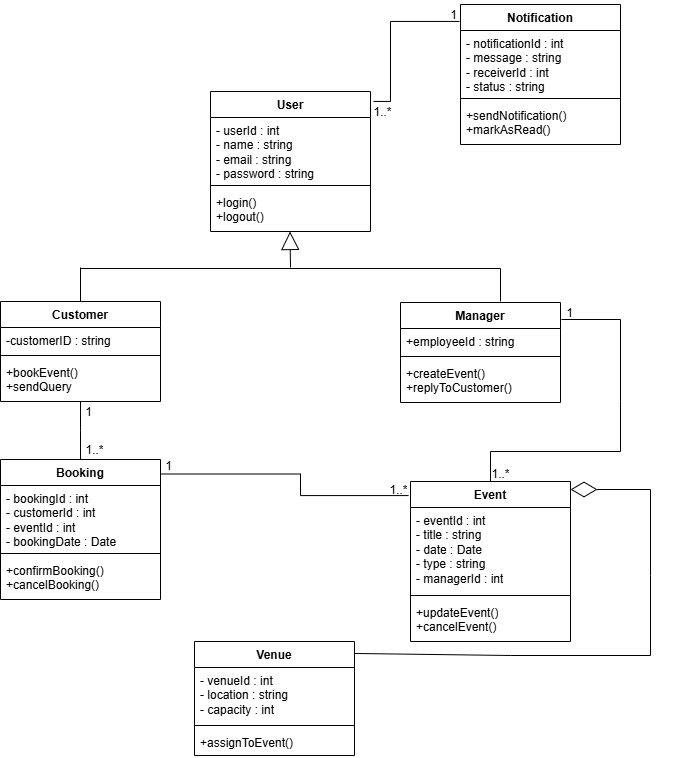

The diagram above was exported from draw.io. Its source (the exported page's mxGraphModel, read from the mxfile embedded in the PNG):
<mxGraphModel dx="872" dy="473" grid="1" gridSize="10" guides="1" tooltips="1" connect="1" arrows="1" fold="1" page="1" pageScale="1" pageWidth="827" pageHeight="1169" math="0" shadow="0">
  <root>
    <mxCell id="0" />
    <mxCell id="1" parent="0" />
    <mxCell id="BCj7Ik6oHyaKBgxVw-fu-153" value="User" style="swimlane;fontStyle=1;align=center;verticalAlign=top;childLayout=stackLayout;horizontal=1;startSize=26;horizontalStack=0;resizeParent=1;resizeParentMax=0;resizeLast=0;collapsible=1;marginBottom=0;whiteSpace=wrap;html=1;" vertex="1" parent="1">
      <mxGeometry x="350" y="186" width="160" height="140" as="geometry" />
    </mxCell>
    <mxCell id="BCj7Ik6oHyaKBgxVw-fu-154" value="- userId : int&lt;div&gt;- name : string&lt;/div&gt;&lt;div&gt;- email : string&lt;/div&gt;&lt;div&gt;- password : string&lt;/div&gt;" style="text;strokeColor=none;fillColor=none;align=left;verticalAlign=top;spacingLeft=4;spacingRight=4;overflow=hidden;rotatable=0;points=[[0,0.5],[1,0.5]];portConstraint=eastwest;whiteSpace=wrap;html=1;" vertex="1" parent="BCj7Ik6oHyaKBgxVw-fu-153">
      <mxGeometry y="26" width="160" height="64" as="geometry" />
    </mxCell>
    <mxCell id="BCj7Ik6oHyaKBgxVw-fu-155" value="" style="line;strokeWidth=1;fillColor=none;align=left;verticalAlign=middle;spacingTop=-1;spacingLeft=3;spacingRight=3;rotatable=0;labelPosition=right;points=[];portConstraint=eastwest;strokeColor=inherit;" vertex="1" parent="BCj7Ik6oHyaKBgxVw-fu-153">
      <mxGeometry y="90" width="160" height="8" as="geometry" />
    </mxCell>
    <mxCell id="BCj7Ik6oHyaKBgxVw-fu-156" value="+login()&lt;div&gt;+logout()&lt;/div&gt;" style="text;strokeColor=none;fillColor=none;align=left;verticalAlign=top;spacingLeft=4;spacingRight=4;overflow=hidden;rotatable=0;points=[[0,0.5],[1,0.5]];portConstraint=eastwest;whiteSpace=wrap;html=1;" vertex="1" parent="BCj7Ik6oHyaKBgxVw-fu-153">
      <mxGeometry y="98" width="160" height="42" as="geometry" />
    </mxCell>
    <mxCell id="BCj7Ik6oHyaKBgxVw-fu-157" value="Customer" style="swimlane;fontStyle=1;align=center;verticalAlign=top;childLayout=stackLayout;horizontal=1;startSize=26;horizontalStack=0;resizeParent=1;resizeParentMax=0;resizeLast=0;collapsible=1;marginBottom=0;whiteSpace=wrap;html=1;" vertex="1" parent="1">
      <mxGeometry x="140" y="396" width="160" height="100" as="geometry" />
    </mxCell>
    <mxCell id="BCj7Ik6oHyaKBgxVw-fu-158" value="-customerID : string" style="text;strokeColor=none;fillColor=none;align=left;verticalAlign=top;spacingLeft=4;spacingRight=4;overflow=hidden;rotatable=0;points=[[0,0.5],[1,0.5]];portConstraint=eastwest;whiteSpace=wrap;html=1;" vertex="1" parent="BCj7Ik6oHyaKBgxVw-fu-157">
      <mxGeometry y="26" width="160" height="24" as="geometry" />
    </mxCell>
    <mxCell id="BCj7Ik6oHyaKBgxVw-fu-159" value="" style="line;strokeWidth=1;fillColor=none;align=left;verticalAlign=middle;spacingTop=-1;spacingLeft=3;spacingRight=3;rotatable=0;labelPosition=right;points=[];portConstraint=eastwest;strokeColor=inherit;" vertex="1" parent="BCj7Ik6oHyaKBgxVw-fu-157">
      <mxGeometry y="50" width="160" height="8" as="geometry" />
    </mxCell>
    <mxCell id="BCj7Ik6oHyaKBgxVw-fu-160" value="+bookEvent()&lt;div&gt;+sendQuery&lt;/div&gt;" style="text;strokeColor=none;fillColor=none;align=left;verticalAlign=top;spacingLeft=4;spacingRight=4;overflow=hidden;rotatable=0;points=[[0,0.5],[1,0.5]];portConstraint=eastwest;whiteSpace=wrap;html=1;" vertex="1" parent="BCj7Ik6oHyaKBgxVw-fu-157">
      <mxGeometry y="58" width="160" height="42" as="geometry" />
    </mxCell>
    <mxCell id="BCj7Ik6oHyaKBgxVw-fu-161" value="Manager" style="swimlane;fontStyle=1;align=center;verticalAlign=top;childLayout=stackLayout;horizontal=1;startSize=26;horizontalStack=0;resizeParent=1;resizeParentMax=0;resizeLast=0;collapsible=1;marginBottom=0;whiteSpace=wrap;html=1;" vertex="1" parent="1">
      <mxGeometry x="540" y="397" width="160" height="100" as="geometry" />
    </mxCell>
    <mxCell id="BCj7Ik6oHyaKBgxVw-fu-162" value="+employeeId : string" style="text;strokeColor=none;fillColor=none;align=left;verticalAlign=top;spacingLeft=4;spacingRight=4;overflow=hidden;rotatable=0;points=[[0,0.5],[1,0.5]];portConstraint=eastwest;whiteSpace=wrap;html=1;" vertex="1" parent="BCj7Ik6oHyaKBgxVw-fu-161">
      <mxGeometry y="26" width="160" height="24" as="geometry" />
    </mxCell>
    <mxCell id="BCj7Ik6oHyaKBgxVw-fu-163" value="" style="line;strokeWidth=1;fillColor=none;align=left;verticalAlign=middle;spacingTop=-1;spacingLeft=3;spacingRight=3;rotatable=0;labelPosition=right;points=[];portConstraint=eastwest;strokeColor=inherit;" vertex="1" parent="BCj7Ik6oHyaKBgxVw-fu-161">
      <mxGeometry y="50" width="160" height="8" as="geometry" />
    </mxCell>
    <mxCell id="BCj7Ik6oHyaKBgxVw-fu-164" value="+createEvent()&lt;br&gt;+replyToCustomer()" style="text;strokeColor=none;fillColor=none;align=left;verticalAlign=top;spacingLeft=4;spacingRight=4;overflow=hidden;rotatable=0;points=[[0,0.5],[1,0.5]];portConstraint=eastwest;whiteSpace=wrap;html=1;" vertex="1" parent="BCj7Ik6oHyaKBgxVw-fu-161">
      <mxGeometry y="58" width="160" height="42" as="geometry" />
    </mxCell>
    <mxCell id="BCj7Ik6oHyaKBgxVw-fu-165" value="" style="line;strokeWidth=1;fillColor=none;align=left;verticalAlign=middle;spacingTop=-1;spacingLeft=3;spacingRight=3;rotatable=0;labelPosition=right;points=[];portConstraint=eastwest;strokeColor=inherit;" vertex="1" parent="1">
      <mxGeometry x="220" y="359" width="420" height="8" as="geometry" />
    </mxCell>
    <mxCell id="BCj7Ik6oHyaKBgxVw-fu-166" value="" style="endArrow=block;endSize=16;endFill=0;html=1;rounded=0;exitX=0.5;exitY=0.375;exitDx=0;exitDy=0;exitPerimeter=0;" edge="1" parent="1" source="BCj7Ik6oHyaKBgxVw-fu-165">
      <mxGeometry width="160" relative="1" as="geometry">
        <mxPoint x="429.5" y="356" as="sourcePoint" />
        <mxPoint x="429.5" y="326" as="targetPoint" />
      </mxGeometry>
    </mxCell>
    <mxCell id="BCj7Ik6oHyaKBgxVw-fu-169" value="" style="endArrow=none;html=1;rounded=0;" edge="1" parent="1">
      <mxGeometry width="50" height="50" relative="1" as="geometry">
        <mxPoint x="220" y="396" as="sourcePoint" />
        <mxPoint x="220" y="362" as="targetPoint" />
      </mxGeometry>
    </mxCell>
    <mxCell id="BCj7Ik6oHyaKBgxVw-fu-170" value="" style="endArrow=none;html=1;rounded=0;" edge="1" parent="1">
      <mxGeometry width="50" height="50" relative="1" as="geometry">
        <mxPoint x="640" y="396" as="sourcePoint" />
        <mxPoint x="640" y="363" as="targetPoint" />
      </mxGeometry>
    </mxCell>
    <mxCell id="BCj7Ik6oHyaKBgxVw-fu-171" value="Event" style="swimlane;fontStyle=1;align=center;verticalAlign=top;childLayout=stackLayout;horizontal=1;startSize=26;horizontalStack=0;resizeParent=1;resizeParentMax=0;resizeLast=0;collapsible=1;marginBottom=0;whiteSpace=wrap;html=1;" vertex="1" parent="1">
      <mxGeometry x="550" y="576" width="160" height="160" as="geometry" />
    </mxCell>
    <mxCell id="BCj7Ik6oHyaKBgxVw-fu-172" value="- eventId : int&lt;div&gt;- title : string&lt;/div&gt;&lt;div&gt;- date : Date&lt;/div&gt;&lt;div&gt;- type : string&lt;/div&gt;&lt;div&gt;- managerId : int&lt;/div&gt;" style="text;strokeColor=none;fillColor=none;align=left;verticalAlign=top;spacingLeft=4;spacingRight=4;overflow=hidden;rotatable=0;points=[[0,0.5],[1,0.5]];portConstraint=eastwest;whiteSpace=wrap;html=1;" vertex="1" parent="BCj7Ik6oHyaKBgxVw-fu-171">
      <mxGeometry y="26" width="160" height="84" as="geometry" />
    </mxCell>
    <mxCell id="BCj7Ik6oHyaKBgxVw-fu-173" value="" style="line;strokeWidth=1;fillColor=none;align=left;verticalAlign=middle;spacingTop=-1;spacingLeft=3;spacingRight=3;rotatable=0;labelPosition=right;points=[];portConstraint=eastwest;strokeColor=inherit;" vertex="1" parent="BCj7Ik6oHyaKBgxVw-fu-171">
      <mxGeometry y="110" width="160" height="8" as="geometry" />
    </mxCell>
    <mxCell id="BCj7Ik6oHyaKBgxVw-fu-174" value="+updateEvent()&lt;div&gt;+cancelEvent()&lt;/div&gt;" style="text;strokeColor=none;fillColor=none;align=left;verticalAlign=top;spacingLeft=4;spacingRight=4;overflow=hidden;rotatable=0;points=[[0,0.5],[1,0.5]];portConstraint=eastwest;whiteSpace=wrap;html=1;" vertex="1" parent="BCj7Ik6oHyaKBgxVw-fu-171">
      <mxGeometry y="118" width="160" height="42" as="geometry" />
    </mxCell>
    <mxCell id="BCj7Ik6oHyaKBgxVw-fu-177" value="" style="endArrow=none;html=1;rounded=0;exitX=1.006;exitY=0.17;exitDx=0;exitDy=0;exitPerimeter=0;entryX=0.5;entryY=0;entryDx=0;entryDy=0;" edge="1" parent="1" source="BCj7Ik6oHyaKBgxVw-fu-161" target="BCj7Ik6oHyaKBgxVw-fu-171">
      <mxGeometry relative="1" as="geometry">
        <mxPoint x="720" y="416" as="sourcePoint" />
        <mxPoint x="720" y="476" as="targetPoint" />
        <Array as="points">
          <mxPoint x="760" y="414" />
          <mxPoint x="760" y="496" />
          <mxPoint x="760" y="546" />
          <mxPoint x="630" y="546" />
        </Array>
      </mxGeometry>
    </mxCell>
    <mxCell id="BCj7Ik6oHyaKBgxVw-fu-179" value="1" style="text;html=1;align=center;verticalAlign=middle;resizable=0;points=[];autosize=1;strokeColor=none;fillColor=none;" vertex="1" parent="1">
      <mxGeometry x="694" y="393" width="30" height="30" as="geometry" />
    </mxCell>
    <mxCell id="BCj7Ik6oHyaKBgxVw-fu-180" value="1..*" style="text;html=1;align=center;verticalAlign=middle;resizable=0;points=[];autosize=1;strokeColor=none;fillColor=none;" vertex="1" parent="1">
      <mxGeometry x="620" y="554" width="40" height="30" as="geometry" />
    </mxCell>
    <mxCell id="BCj7Ik6oHyaKBgxVw-fu-181" value="Booking" style="swimlane;fontStyle=1;align=center;verticalAlign=top;childLayout=stackLayout;horizontal=1;startSize=26;horizontalStack=0;resizeParent=1;resizeParentMax=0;resizeLast=0;collapsible=1;marginBottom=0;whiteSpace=wrap;html=1;" vertex="1" parent="1">
      <mxGeometry x="140" y="554" width="160" height="140" as="geometry" />
    </mxCell>
    <mxCell id="BCj7Ik6oHyaKBgxVw-fu-182" value="- bookingId : int&lt;div&gt;- customerId : int&lt;/div&gt;&lt;div&gt;- eventId : int&lt;/div&gt;&lt;div&gt;- bookingDate : Date&lt;/div&gt;" style="text;strokeColor=none;fillColor=none;align=left;verticalAlign=top;spacingLeft=4;spacingRight=4;overflow=hidden;rotatable=0;points=[[0,0.5],[1,0.5]];portConstraint=eastwest;whiteSpace=wrap;html=1;" vertex="1" parent="BCj7Ik6oHyaKBgxVw-fu-181">
      <mxGeometry y="26" width="160" height="64" as="geometry" />
    </mxCell>
    <mxCell id="BCj7Ik6oHyaKBgxVw-fu-183" value="" style="line;strokeWidth=1;fillColor=none;align=left;verticalAlign=middle;spacingTop=-1;spacingLeft=3;spacingRight=3;rotatable=0;labelPosition=right;points=[];portConstraint=eastwest;strokeColor=inherit;" vertex="1" parent="BCj7Ik6oHyaKBgxVw-fu-181">
      <mxGeometry y="90" width="160" height="8" as="geometry" />
    </mxCell>
    <mxCell id="BCj7Ik6oHyaKBgxVw-fu-184" value="+confirmBooking()&lt;br&gt;+cancelBooking()" style="text;strokeColor=none;fillColor=none;align=left;verticalAlign=top;spacingLeft=4;spacingRight=4;overflow=hidden;rotatable=0;points=[[0,0.5],[1,0.5]];portConstraint=eastwest;whiteSpace=wrap;html=1;" vertex="1" parent="BCj7Ik6oHyaKBgxVw-fu-181">
      <mxGeometry y="98" width="160" height="42" as="geometry" />
    </mxCell>
    <mxCell id="BCj7Ik6oHyaKBgxVw-fu-186" value="" style="edgeStyle=elbowEdgeStyle;html=1;endArrow=none;elbow=vertical;rounded=0;" edge="1" parent="1" target="BCj7Ik6oHyaKBgxVw-fu-157">
      <mxGeometry width="160" relative="1" as="geometry">
        <mxPoint x="220" y="554" as="sourcePoint" />
        <mxPoint x="350" y="416" as="targetPoint" />
      </mxGeometry>
    </mxCell>
    <mxCell id="BCj7Ik6oHyaKBgxVw-fu-187" value="1..*" style="text;html=1;align=center;verticalAlign=middle;resizable=0;points=[];autosize=1;strokeColor=none;fillColor=none;" vertex="1" parent="1">
      <mxGeometry x="214" y="530" width="40" height="30" as="geometry" />
    </mxCell>
    <mxCell id="BCj7Ik6oHyaKBgxVw-fu-188" value="1" style="text;html=1;align=center;verticalAlign=middle;resizable=0;points=[];autosize=1;strokeColor=none;fillColor=none;" vertex="1" parent="1">
      <mxGeometry x="213" y="492" width="30" height="30" as="geometry" />
    </mxCell>
    <mxCell id="BCj7Ik6oHyaKBgxVw-fu-193" value="" style="edgeStyle=elbowEdgeStyle;html=1;endArrow=none;elbow=horizontal;rounded=0;entryX=-0.012;entryY=0.088;entryDx=0;entryDy=0;entryPerimeter=0;" edge="1" parent="1" target="BCj7Ik6oHyaKBgxVw-fu-171">
      <mxGeometry width="160" relative="1" as="geometry">
        <mxPoint x="300" y="568.5" as="sourcePoint" />
        <mxPoint x="490" y="570" as="targetPoint" />
        <Array as="points">
          <mxPoint x="440" y="569" />
        </Array>
      </mxGeometry>
    </mxCell>
    <mxCell id="BCj7Ik6oHyaKBgxVw-fu-194" value="Venue" style="swimlane;fontStyle=1;align=center;verticalAlign=top;childLayout=stackLayout;horizontal=1;startSize=26;horizontalStack=0;resizeParent=1;resizeParentMax=0;resizeLast=0;collapsible=1;marginBottom=0;whiteSpace=wrap;html=1;" vertex="1" parent="1">
      <mxGeometry x="334" y="736" width="160" height="114" as="geometry" />
    </mxCell>
    <mxCell id="BCj7Ik6oHyaKBgxVw-fu-195" value="&lt;div&gt;- venueId : int&amp;nbsp; &amp;nbsp; &amp;nbsp; &amp;nbsp; &amp;nbsp;&amp;nbsp;&lt;/div&gt;&lt;div&gt;- location : string&amp;nbsp; &amp;nbsp; &amp;nbsp; &amp;nbsp;&lt;/div&gt;&lt;div&gt;- capacity : int&lt;/div&gt;" style="text;strokeColor=none;fillColor=none;align=left;verticalAlign=top;spacingLeft=4;spacingRight=4;overflow=hidden;rotatable=0;points=[[0,0.5],[1,0.5]];portConstraint=eastwest;whiteSpace=wrap;html=1;" vertex="1" parent="BCj7Ik6oHyaKBgxVw-fu-194">
      <mxGeometry y="26" width="160" height="54" as="geometry" />
    </mxCell>
    <mxCell id="BCj7Ik6oHyaKBgxVw-fu-196" value="" style="line;strokeWidth=1;fillColor=none;align=left;verticalAlign=middle;spacingTop=-1;spacingLeft=3;spacingRight=3;rotatable=0;labelPosition=right;points=[];portConstraint=eastwest;strokeColor=inherit;" vertex="1" parent="BCj7Ik6oHyaKBgxVw-fu-194">
      <mxGeometry y="80" width="160" height="8" as="geometry" />
    </mxCell>
    <mxCell id="BCj7Ik6oHyaKBgxVw-fu-197" value="+assignToEvent()" style="text;strokeColor=none;fillColor=none;align=left;verticalAlign=top;spacingLeft=4;spacingRight=4;overflow=hidden;rotatable=0;points=[[0,0.5],[1,0.5]];portConstraint=eastwest;whiteSpace=wrap;html=1;" vertex="1" parent="BCj7Ik6oHyaKBgxVw-fu-194">
      <mxGeometry y="88" width="160" height="26" as="geometry" />
    </mxCell>
    <mxCell id="BCj7Ik6oHyaKBgxVw-fu-198" value="Notification" style="swimlane;fontStyle=1;align=center;verticalAlign=top;childLayout=stackLayout;horizontal=1;startSize=26;horizontalStack=0;resizeParent=1;resizeParentMax=0;resizeLast=0;collapsible=1;marginBottom=0;whiteSpace=wrap;html=1;" vertex="1" parent="1">
      <mxGeometry x="600" y="99" width="160" height="140" as="geometry" />
    </mxCell>
    <mxCell id="BCj7Ik6oHyaKBgxVw-fu-199" value="&lt;div&gt;- notificationId : int&amp;nbsp; &amp;nbsp;&amp;nbsp;&lt;/div&gt;&lt;div&gt;- message : string&amp;nbsp; &amp;nbsp; &amp;nbsp; &amp;nbsp;&amp;nbsp;&lt;/div&gt;&lt;div&gt;- receiverId : int&amp;nbsp; &amp;nbsp; &amp;nbsp; &amp;nbsp;&amp;nbsp;&lt;/div&gt;&lt;div&gt;- status : string&lt;/div&gt;" style="text;strokeColor=none;fillColor=none;align=left;verticalAlign=top;spacingLeft=4;spacingRight=4;overflow=hidden;rotatable=0;points=[[0,0.5],[1,0.5]];portConstraint=eastwest;whiteSpace=wrap;html=1;" vertex="1" parent="BCj7Ik6oHyaKBgxVw-fu-198">
      <mxGeometry y="26" width="160" height="64" as="geometry" />
    </mxCell>
    <mxCell id="BCj7Ik6oHyaKBgxVw-fu-200" value="" style="line;strokeWidth=1;fillColor=none;align=left;verticalAlign=middle;spacingTop=-1;spacingLeft=3;spacingRight=3;rotatable=0;labelPosition=right;points=[];portConstraint=eastwest;strokeColor=inherit;" vertex="1" parent="BCj7Ik6oHyaKBgxVw-fu-198">
      <mxGeometry y="90" width="160" height="8" as="geometry" />
    </mxCell>
    <mxCell id="BCj7Ik6oHyaKBgxVw-fu-201" value="&lt;div&gt;+sendNotification()&amp;nbsp; &amp;nbsp; &amp;nbsp; &amp;nbsp;&lt;/div&gt;&lt;div&gt;+markAsRead()&lt;/div&gt;" style="text;strokeColor=none;fillColor=none;align=left;verticalAlign=top;spacingLeft=4;spacingRight=4;overflow=hidden;rotatable=0;points=[[0,0.5],[1,0.5]];portConstraint=eastwest;whiteSpace=wrap;html=1;" vertex="1" parent="BCj7Ik6oHyaKBgxVw-fu-198">
      <mxGeometry y="98" width="160" height="42" as="geometry" />
    </mxCell>
    <mxCell id="BCj7Ik6oHyaKBgxVw-fu-202" value="" style="edgeStyle=elbowEdgeStyle;html=1;endArrow=none;elbow=horizontal;rounded=0;entryX=-0.006;entryY=0.121;entryDx=0;entryDy=0;entryPerimeter=0;exitX=1.019;exitY=0.071;exitDx=0;exitDy=0;exitPerimeter=0;" edge="1" parent="1" source="BCj7Ik6oHyaKBgxVw-fu-153" target="BCj7Ik6oHyaKBgxVw-fu-198">
      <mxGeometry width="160" relative="1" as="geometry">
        <mxPoint x="380" y="110" as="sourcePoint" />
        <mxPoint x="550" y="120" as="targetPoint" />
        <Array as="points">
          <mxPoint x="530" y="113" />
        </Array>
      </mxGeometry>
    </mxCell>
    <mxCell id="BCj7Ik6oHyaKBgxVw-fu-204" value="1..*" style="text;html=1;align=center;verticalAlign=middle;resizable=0;points=[];autosize=1;strokeColor=none;fillColor=none;" vertex="1" parent="1">
      <mxGeometry x="518" y="570" width="40" height="30" as="geometry" />
    </mxCell>
    <mxCell id="BCj7Ik6oHyaKBgxVw-fu-205" value="1" style="text;html=1;align=center;verticalAlign=middle;resizable=0;points=[];autosize=1;strokeColor=none;fillColor=none;" vertex="1" parent="1">
      <mxGeometry x="293" y="546" width="30" height="30" as="geometry" />
    </mxCell>
    <mxCell id="BCj7Ik6oHyaKBgxVw-fu-206" value="1..*" style="text;html=1;align=center;verticalAlign=middle;resizable=0;points=[];autosize=1;strokeColor=none;fillColor=none;" vertex="1" parent="1">
      <mxGeometry x="502" y="192" width="40" height="30" as="geometry" />
    </mxCell>
    <mxCell id="BCj7Ik6oHyaKBgxVw-fu-207" value="1" style="text;html=1;align=center;verticalAlign=middle;resizable=0;points=[];autosize=1;strokeColor=none;fillColor=none;" vertex="1" parent="1">
      <mxGeometry x="578" y="95" width="30" height="30" as="geometry" />
    </mxCell>
    <mxCell id="BCj7Ik6oHyaKBgxVw-fu-208" value="" style="endArrow=diamondThin;endFill=0;endSize=24;html=1;rounded=0;exitX=1;exitY=0.105;exitDx=0;exitDy=0;exitPerimeter=0;" edge="1" parent="1" source="BCj7Ik6oHyaKBgxVw-fu-194">
      <mxGeometry width="160" relative="1" as="geometry">
        <mxPoint x="512" y="820" as="sourcePoint" />
        <mxPoint x="710" y="584" as="targetPoint" />
        <Array as="points">
          <mxPoint x="650" y="750" />
          <mxPoint x="790" y="750" />
          <mxPoint x="790" y="670" />
          <mxPoint x="790" y="584" />
        </Array>
      </mxGeometry>
    </mxCell>
  </root>
</mxGraphModel>